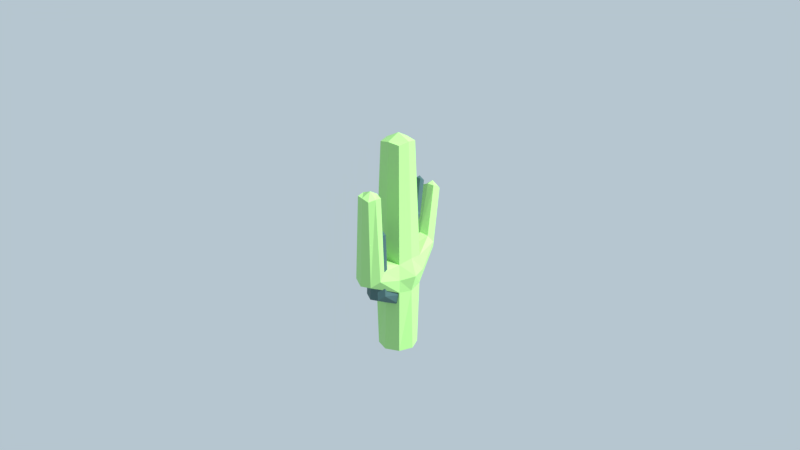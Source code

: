 # Source: Cactus_v1-0.blend  (saved by Blender 4.2.66; exported with 4.5.12 LTS)
import bpy
from mathutils import Matrix  # noqa: F401  (used for matrix-valued properties, if any)

bpy.ops.wm.read_factory_settings(use_empty=True)
scene = bpy.context.scene
scene.name = 'Scene'

# ---- collections
col_collection_1 = bpy.data.collections.new('Collection 1'); scene.collection.children.link(col_collection_1)
col_cactus = bpy.data.collections.new('Cactus'); scene.collection.children.link(col_cactus)
col_cactus_small = bpy.data.collections.new('Cactus Small'); scene.collection.children.link(col_cactus_small)

# ---- materials (node trees are filled in below, after node groups)
mat_cactus = bpy.data.materials.new('Cactus')
mat_cactus.alpha_threshold = 0.0
mat_cactus.roughness = 0.5
mat_cactus_2 = bpy.data.materials.new('Cactus 2')

# ---- material node trees
mat_cactus.use_nodes = True; mat_cactus.node_tree.nodes.clear()
_N = mat_cactus.node_tree.nodes; _L = mat_cactus.node_tree.links
n0 = _N.new('ShaderNodeOutputMaterial'); n0.name = 'Material Output'; n0.location = (300, 300)
n1 = _N.new('ShaderNodeBsdfPrincipled'); n1.name = 'Principled BSDF'; n1.location = (10, 300)
n1.inputs[0].default_value = (0.4134, 0.8006, 0.2554, 1.0)
_L.new(n1.outputs[0], n0.inputs[0])
n0.is_active_output = True
mat_cactus_2.use_nodes = True; mat_cactus_2.node_tree.nodes.clear()
_N = mat_cactus_2.node_tree.nodes; _L = mat_cactus_2.node_tree.links
n0 = _N.new('ShaderNodeOutputMaterial'); n0.name = 'Material Output'; n0.location = (300, 300)
n1 = _N.new('ShaderNodeBsdfPrincipled'); n1.name = 'Principled BSDF'; n1.location = (10, 300)
n1.distribution = 'GGX'
n1.subsurface_method = 'BURLEY'
n1.inputs[0].default_value = (0.05448, 0.1301, 0.1329, 1.0)
n1.inputs[3].default_value = 1.45
n1.inputs[27].default_value = (0.0, 0.0, 0.0, 1.0)
n1.inputs[28].default_value = 1.0
_L.new(n1.outputs[0], n0.inputs[0])
n0.is_active_output = True

# ---- world
world_world = bpy.data.worlds.new('World'); scene.world = world_world
world_world.use_nodes = True; world_world.node_tree.nodes.clear()
_N = world_world.node_tree.nodes; _L = world_world.node_tree.links
n0 = _N.new('ShaderNodeOutputWorld'); n0.name = 'World Output'; n0.location = (300, 300)
n1 = _N.new('ShaderNodeBackground'); n1.name = 'Background'; n1.location = (10, 300)
n1.inputs[0].default_value = (0.5193, 0.6251, 0.6982, 1.0)
n1.inputs[1].default_value = 0.9
_L.new(n1.outputs[0], n0.inputs[0])
n0.is_active_output = True
world_world.color = (0.05088, 0.05088, 0.05088)
world_world.use_sun_shadow = False
world_world.sun_shadow_jitter_overblur = 0.0
world_world.cycles.sampling_method = 'MANUAL'

# ---- cameras
cam_camera = bpy.data.cameras.new('Camera')
cam_camera.clip_end = 100.0
cam_camera.lens = 35.0
cam_camera.sensor_width = 32.0
cam_camera.sensor_height = 18.0
cam_camera.ortho_scale = 7.314
cam_camera.dof.focus_distance = 0.0

# ---- lights
light_lamp = bpy.data.lights.new('Lamp', 'SUN')
light_lamp.transmission_factor = 0.0
light_lamp.cutoff_distance = 30.0
light_lamp.angle = 0.1398
light_lamp.energy = 5.0
light_lamp.shadow_buffer_clip_start = 1.001
light_lamp.shadow_soft_size = 0.07
light_lamp.shadow_cascade_max_distance = 1000.0

# ---- meshes
me_cube_001 = bpy.data.meshes.new('Cube.001')
me_cube_001.from_pydata([(-0.2225, -0.2685, 0.9781), (-0.2225, -0.2685, 1.427), (-0.2524, 0.1799, 0.9781), (-0.2524, 0.1799, 1.427), (0.2259, -0.2385, 0.9781), (0.2259, -0.2385, 1.427), (0.196, 0.2098, 0.9781), (0.196, 0.2098, 1.427), (-0.2752, -0.04682, 0.9402), (-0.2577, -0.3088, 1.203), (-0.2752, -0.04682, 1.465), (-0.2927, 0.2152, 1.203), (-0.03074, 0.2327, 0.9402), (-0.03074, 0.2327, 1.465), (0.2312, 0.2502, 1.203), (0.2487, -0.01183, 0.9402), (0.2487, -0.01183, 1.465), (0.2662, -0.2738, 1.203), (0.004242, -0.2913, 0.9402), (0.004242, -0.2913, 1.465), (-0.3091, 0.6249, 1.424), (0.1713, -0.858, 2.692), (0.3301, -0.006395, 1.203), (-0.3867, 0.9283, 2.187), (-0.3566, -0.05225, 1.203), (-0.2109, -0.04252, 3.208), (-0.1937, 0.1285, 3.18), (-0.02645, 0.1683, 3.208), (0.1446, 0.1511, 3.18), (0.1844, -0.01613, 3.208), (0.1672, -0.1872, 3.18), (-5.552e-05, -0.227, 3.208), (-0.1711, -0.2097, 3.18), (-0.007632, -0.0257, 3.303), (-0.2609, 0.6966, 1.322), (-0.1396, 0.7402, 1.285), (-0.1324, 0.5572, 1.584), (-0.01113, 0.6008, 1.547), (0.03702, 0.6725, 1.445), (-0.01619, 0.7303, 1.336), (-0.2559, 0.5672, 1.532), (-0.07407, -0.7258, 1.436), (-0.3822, 1.007, 2.13), (-0.2956, 1.049, 2.146), (-0.2624, 0.8569, 2.251), (-0.1696, 0.8848, 2.239), (-0.1714, 0.9778, 2.21), (-0.198, 1.049, 2.149), (-0.3538, 0.8424, 2.22), (-0.2861, 0.9855, 2.266), (-0.0009853, -0.6058, 1.51), (0.3332, -0.7149, 1.357), (0.2602, -0.8349, 1.283), (0.1106, -0.8877, 1.275), (0.1486, -0.553, 1.517), (-0.02785, -0.8426, 1.338), (0.287, -0.5982, 1.454), (-0.3028, -0.04865, -0.01165), (0.1934, -0.751, 2.672), (0.4202, -0.8735, 2.653), (0.3927, -0.9798, 2.637), (0.2878, -0.9916, 2.671), (0.3038, -0.7398, 2.673), (0.1797, -0.9665, 2.67), (0.4064, -0.7643, 2.639), (0.3044, -0.8626, 2.74), (-0.2043, -0.2477, -0.01165), (-0.03258, 0.2602, -0.01165), (-0.2316, 0.1617, -0.01165), (0.2763, -0.009991, -0.01165), (0.1778, 0.1891, -0.01165), (0.00608, -0.3188, -0.01165), (0.2051, -0.2204, -0.01165), (-0.01325, -0.02932, -0.01165)], [], [(24, 10, 3, 11), (6, 12, 35, 39), (22, 16, 5, 17), (4, 17, 51, 52), (6, 15, 69, 70), (7, 13, 27, 28), (16, 7, 28, 29), (1, 19, 31, 32), (3, 10, 25, 26), (0, 8, 57, 66), (18, 0, 66, 71), (2, 12, 67, 68), (19, 1, 50, 54), (0, 18, 53, 55), (9, 0, 55, 41), (15, 22, 17, 4), (6, 14, 22, 15), (14, 7, 16, 22), (7, 14, 38, 37), (12, 2, 34, 35), (11, 3, 40, 20), (8, 24, 11, 2), (0, 9, 24, 8), (9, 1, 10, 24), (33, 25, 32, 31), (29, 33, 31, 30), (28, 27, 33, 29), (27, 26, 25, 33), (10, 1, 32, 25), (19, 5, 30, 31), (5, 16, 29, 30), (13, 3, 26, 27), (34, 20, 23, 42), (36, 37, 45, 44), (20, 40, 48, 23), (40, 36, 44, 48), (13, 7, 37, 36), (2, 11, 20, 34), (3, 13, 36, 40), (14, 6, 39, 38), (49, 44, 45, 46), (43, 49, 46, 47), (42, 23, 49, 43), (23, 48, 44, 49), (37, 38, 46, 45), (39, 35, 43, 47), (38, 39, 47, 46), (35, 34, 42, 43), (52, 51, 59, 60), (54, 50, 58, 62), (51, 56, 64, 59), (56, 54, 62, 64), (5, 19, 54, 56), (1, 9, 41, 50), (17, 5, 56, 51), (18, 4, 52, 53), (65, 62, 58, 21), (61, 65, 21, 63), (60, 59, 65, 61), (59, 64, 62, 65), (55, 53, 61, 63), (41, 55, 63, 21), (53, 52, 60, 61), (50, 41, 21, 58), (73, 69, 72, 71), (57, 73, 71, 66), (68, 67, 73, 57), (67, 70, 69, 73), (12, 6, 70, 67), (8, 2, 68, 57), (4, 18, 71, 72), (15, 4, 72, 69)])
me_cube_001.materials.append(mat_cactus)
me_cube_001.use_remesh_preserve_volume = False
me_cube_001.use_remesh_preserve_attributes = False
me_cube_001.use_mirror_vertex_groups = False
me_cube_001.update()
me_cube_000 = bpy.data.meshes.new('Cube.000')
me_cube_000.from_pydata([(-0.2225, -0.2685, 0.9783), (-0.2225, -0.2685, 1.428), (-0.2038, 0.1414, 2.218), (-0.2038, 0.1414, 2.564), (0.2259, -0.2385, 0.9783), (0.2259, -0.2385, 1.428), (0.1418, 0.1645, 2.218), (0.1418, 0.1645, 2.564), (-0.2752, -0.04682, 0.9404), (-0.2577, -0.3088, 1.203), (-0.2752, -0.04682, 1.466), (-0.2349, 0.1686, 2.391), (-0.03295, 0.1821, 2.189), (-0.03295, 0.1821, 2.594), (0.155, 0.1755, 2.391), (0.2487, -0.01183, 0.9404), (0.2487, -0.01183, 1.466), (0.2662, -0.2738, 1.203), (0.004242, -0.2913, 0.9404), (0.004242, -0.2913, 1.466), (-0.2475, 0.4844, 2.562), (0.1713, -0.858, 2.692), (0.244, -0.007178, 1.203), (-0.3073, 0.7183, 3.15), (-0.3566, -0.05225, 1.203), (-0.2109, -0.04252, 3.208), (-0.1937, 0.1285, 3.18), (-0.02645, 0.1683, 3.208), (0.1446, 0.1511, 3.18), (0.1844, -0.01613, 3.208), (0.1672, -0.1872, 3.18), (-5.552e-05, -0.227, 3.208), (-0.1711, -0.2097, 3.18), (-0.007632, -0.0257, 3.303), (-0.2103, 0.5397, 2.483), (-0.1168, 0.5733, 2.455), (-0.1113, 0.4322, 2.685), (-0.01783, 0.4659, 2.657), (0.01929, 0.5211, 2.578), (-0.02173, 0.5656, 2.494), (-0.2064, 0.4399, 2.645), (-0.07407, -0.7258, 1.436), (-0.3039, 0.779, 3.106), (-0.2371, 0.8115, 3.118), (-0.2115, 0.6632, 3.199), (-0.1399, 0.6847, 3.19), (-0.1413, 0.7564, 3.167), (-0.1619, 0.8116, 3.12), (-0.2819, 0.652, 3.175), (-0.2298, 0.7623, 3.211), (-0.0009853, -0.6058, 1.51), (0.3332, -0.7149, 1.357), (0.2602, -0.8349, 1.283), (0.1106, -0.8877, 1.275), (0.1486, -0.553, 1.517), (-0.02785, -0.8426, 1.339), (0.287, -0.5982, 1.454), (-0.3028, -0.04865, -0.01146), (0.1934, -0.751, 2.672), (0.4202, -0.8735, 2.654), (0.3927, -0.9798, 2.637), (0.2878, -0.9916, 2.672), (0.3038, -0.7398, 2.674), (0.1797, -0.9665, 2.67), (0.4064, -0.7643, 2.639), (0.3044, -0.8626, 2.741), (-0.2043, -0.2477, -0.01146), (-0.03258, 0.2602, -0.01146), (-0.2316, 0.1617, -0.01146), (0.2439, -0.01346, -0.01146), (0.1527, 0.1742, -0.01146), (0.00608, -0.3188, -0.01146), (0.2051, -0.2204, -0.01146), (-0.01325, -0.02932, -0.01146)], [], [(24, 10, 3, 11), (6, 12, 35, 39), (22, 16, 5, 17), (4, 17, 51, 52), (6, 15, 69, 70), (7, 13, 27, 28), (16, 7, 28, 29), (1, 19, 31, 32), (3, 10, 25, 26), (0, 8, 57, 66), (18, 0, 66, 71), (2, 12, 67, 68), (19, 1, 50, 54), (0, 18, 53, 55), (9, 0, 55, 41), (15, 22, 17, 4), (6, 14, 22, 15), (14, 7, 16, 22), (7, 14, 38, 37), (12, 2, 34, 35), (11, 3, 40, 20), (8, 24, 11, 2), (0, 9, 24, 8), (9, 1, 10, 24), (33, 25, 32, 31), (29, 33, 31, 30), (28, 27, 33, 29), (27, 26, 25, 33), (10, 1, 32, 25), (19, 5, 30, 31), (5, 16, 29, 30), (13, 3, 26, 27), (34, 20, 23, 42), (36, 37, 45, 44), (20, 40, 48, 23), (40, 36, 44, 48), (13, 7, 37, 36), (2, 11, 20, 34), (3, 13, 36, 40), (14, 6, 39, 38), (49, 44, 45, 46), (43, 49, 46, 47), (42, 23, 49, 43), (23, 48, 44, 49), (37, 38, 46, 45), (39, 35, 43, 47), (38, 39, 47, 46), (35, 34, 42, 43), (52, 51, 59, 60), (54, 50, 58, 62), (51, 56, 64, 59), (56, 54, 62, 64), (5, 19, 54, 56), (1, 9, 41, 50), (17, 5, 56, 51), (18, 4, 52, 53), (65, 62, 58, 21), (61, 65, 21, 63), (60, 59, 65, 61), (59, 64, 62, 65), (55, 53, 61, 63), (41, 55, 63, 21), (53, 52, 60, 61), (50, 41, 21, 58), (73, 69, 72, 71), (57, 73, 71, 66), (68, 67, 73, 57), (67, 70, 69, 73), (12, 6, 70, 67), (8, 2, 68, 57), (4, 18, 71, 72), (15, 4, 72, 69)])
me_cube_000.materials.append(mat_cactus_2)
me_cube_000.use_remesh_preserve_volume = False
me_cube_000.use_remesh_preserve_attributes = False
me_cube_000.use_mirror_vertex_groups = False
me_cube_000.update()

# ---- objects
ob_sun = bpy.data.objects.new('SUN', light_lamp)
ob_camera = bpy.data.objects.new('Camera', cam_camera)
ob_cactus = bpy.data.objects.new('Cactus', me_cube_001)
ob_cacuts_small = bpy.data.objects.new('Cacuts Small', me_cube_000)

# ---- transforms, parenting, visibility, modifiers, constraints
ob_sun.location = (3.883, 5.969, 9.978)
ob_sun.rotation_euler = (-0.0605, 0.8319, 0.5502)
ob_sun.lock_rotations_4d = False
ob_sun.empty_display_type = 'ARROWS'
ob_sun.color = (0.0, 0.0, 0.0, 0.0)
ob_sun.lineart.crease_threshold = 0.0
ob_camera.location = (12.0, -12.0, 10.0)
ob_camera.rotation_euler = (1.169, 0.0, 0.7854)
ob_camera.lock_rotations_4d = False
ob_camera.empty_display_type = 'ARROWS'
ob_camera.color = (0.0, 0.0, 0.0, 0.0)
ob_camera.display_type = 'WIRE'
ob_camera.lineart.crease_threshold = 0.0
ob_cactus.location = (0.0, 0.0, 2.384e-07)
ob_cactus.scale = (1.462, 1.462, 1.462)
ob_cactus.lineart.crease_threshold = 0.0
ob_cacuts_small.location = (0.0, 0.0, 0.0)
ob_cacuts_small.scale = (1.126, 1.126, 1.126)
ob_cacuts_small.lineart.crease_threshold = 0.0

# ---- collection membership
col_collection_1.objects.link(ob_sun)
col_collection_1.objects.link(ob_camera)
col_cactus.objects.link(ob_cactus)
col_cactus_small.objects.link(ob_cacuts_small)

# ---- scene / render settings (as saved in the file)
scene.camera = ob_camera
scene.frame_start = 1; scene.frame_end = 250; scene.frame_set(1)
scene.render.engine = 'CYCLES'
scene.render.resolution_x = 1280
scene.render.resolution_y = 720
scene.render.dither_intensity = 0.0
scene.render.use_border = True
scene.cycles.samples = 35
scene.cycles.sampling_pattern = 'TABULATED_SOBOL'
scene.cycles.use_adaptive_sampling = False
scene.cycles.use_light_tree = False
scene.cycles.blur_glossy = 0.0
scene.cycles.sample_clamp_indirect = 0.0
scene.view_settings.view_transform = 'Standard'
bpy.context.view_layer.update()
